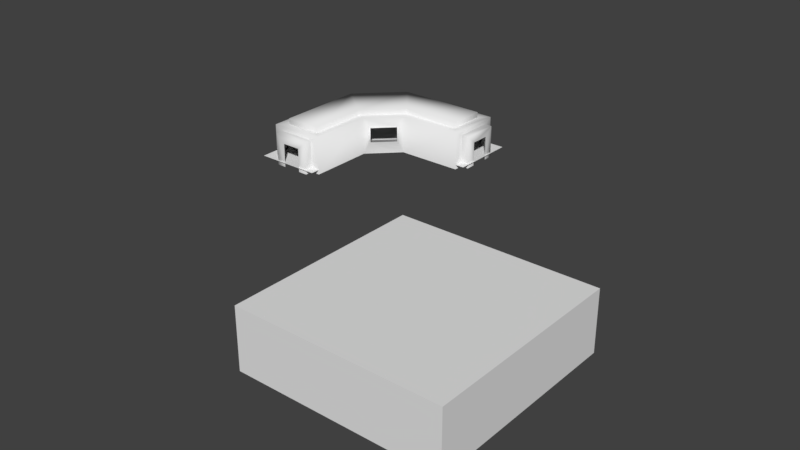 # Source: zmh_und_hallway_01.blend  (saved by Blender 2.79.0; exported with 4.5.12 LTS)
import bpy
from mathutils import Matrix  # noqa: F401  (used for matrix-valued properties, if any)

bpy.ops.wm.read_factory_settings(use_empty=True)
scene = bpy.context.scene
scene.name = 'Scene'

# ---- collections
col_collection_1 = bpy.data.collections.new('Collection 1'); scene.collection.children.link(col_collection_1)

# ---- materials (node trees are filled in below, after node groups)
mat_mtl_bry_rock1 = bpy.data.materials.new('mtl_bry_rock1')
mat_mtl_bry_rock1.alpha_threshold = 0.0
mat_mtl_bry_rock1.use_transparent_shadow = False
mat_mtl_bry_rock1.roughness = 0.5
mat_mtl_lava_flowing = bpy.data.materials.new('mtl_lava_flowing')
mat_mtl_lava_flowing.alpha_threshold = 0.0
mat_mtl_lava_flowing.use_transparent_shadow = False
mat_mtl_lava_flowing.roughness = 0.5
mat_mtl_bry_concrete_floor_01 = bpy.data.materials.new('mtl_bry_concrete_floor_01')
mat_mtl_bry_concrete_floor_01.alpha_threshold = 0.0
mat_mtl_bry_concrete_floor_01.use_transparent_shadow = False
mat_mtl_bry_concrete_floor_01.roughness = 0.5
mat_mtl_des_concrete = bpy.data.materials.new('mtl_des_concrete')
mat_mtl_des_concrete.alpha_threshold = 0.0
mat_mtl_des_concrete.use_transparent_shadow = False
mat_mtl_des_concrete.roughness = 0.5
mat_mtl_temp = bpy.data.materials.new('mtl_temp')
mat_mtl_temp.alpha_threshold = 0.0
mat_mtl_temp.use_transparent_shadow = False
mat_mtl_temp.roughness = 0.5

# ---- material node trees

# ---- world
world_world = bpy.data.worlds.new('World'); scene.world = world_world
world_world.color = (0.05088, 0.05088, 0.05088)
world_world.use_sun_shadow = False
world_world.sun_shadow_jitter_overblur = 0.0
world_world.cycles.sampling_method = 'MANUAL'

# ---- meshes
me_g_bry_rock1 = bpy.data.meshes.new('g_bry_rock1')
me_g_bry_rock1.from_pydata([(-25.0, 33.6, 0.1), (-25.0, 33.6, 0.3), (-26.22, 33.6, 0.5961), (-26.4, 33.6, 0.5), (-26.6, 33.6, 0.5), (-25.2, 33.6, 0.5), (-25.4, 33.6, 0.4999), (-26.02, 33.63, 0.4903), (-24.13, 33.53, -0.09495), (-25.96, 33.35, -0.291), (-26.2, 33.59, 0.08465), (-25.78, 33.59, 0.1441), (-26.4, 33.6, 0.8999), (-26.74, 33.57, -0.2642), (-26.6, 33.5, -0.1), (-26.6, 33.6, 0.1041), (-26.46, 33.39, -0.288), (-26.38, 33.51, -0.1386), (-26.37, 33.63, 0.1189), (-26.16, 33.4, -0.294), (-26.27, 33.58, 0.3665), (-24.65, 33.4, -0.2979), (-24.73, 33.61, 0.09587), (-24.36, 33.42, -0.2926), (-24.4, 33.5, -0.1), (-24.4, 33.6, 0.1), (-24.16, 33.37, -0.2754), (-23.79, 33.48, -0.2079), (-25.95, 33.53, -0.04714), (-25.59, 33.38, -0.2862), (-25.58, 33.47, -0.08795), (-25.72, 33.59, 0.3106), (-25.4, 33.55, -0.1037), (-25.38, 33.58, 0.1331), (-25.24, 33.4, -0.2963), (-25.2, 33.6, 0.1), (-25.2, 33.6, 0.3), (-25.65, 33.57, 0.669), (-25.4, 33.6, 0.9001)], [], [(16, 17, 14), (19, 17, 16), (28, 10, 19), (34, 22, 0), (31, 7, 11), (31, 6, 7), (36, 6, 31), (36, 5, 6), (29, 30, 28), (33, 31, 11), (7, 37, 2), (3, 4, 15, 20), (2, 20, 11, 7), (3, 2, 12), (2, 38, 12), (20, 2, 3), (13, 16, 14), (15, 14, 17, 18), (15, 18, 20), (10, 18, 17, 19), (18, 10, 20), (19, 9, 28), (10, 11, 20), (21, 22, 34), (22, 21, 24, 25), (23, 24, 21), (8, 24, 23, 26), (26, 27, 8), (33, 11, 28, 30), (9, 29, 28), (28, 11, 10), (32, 30, 29, 34), (35, 33, 32, 34), (30, 32, 33), (33, 36, 31), (33, 35, 36), (36, 35, 0, 1), (34, 0, 35), (2, 37, 38), (7, 6, 37), (6, 38, 37)])
_uv = me_g_bry_rock1.uv_layers.new(name='UVMap')
_uv.uv.foreach_set('vector', [0.1375, 0.55, 0.15, 0.6, 0.1, 0.6, 0.2, 0.5478, 0.15, 0.6, 0.1375, 0.55, 0.2655, 0.6, 0.2067, 0.65, 0.2, 0.5478, 0.4334, 0.5569, 0.5731, 0.6471, 0.5, 0.65, 0.317, 0.7, 0.2513, 0.75, 0.3029, 0.6471, 0.317, 0.7, 0.3999, 0.75, 0.2513, 0.75, 0.45, 0.7, 0.3999, 0.75, 0.317, 0.7, 0.45, 0.7, 0.45, 0.75, 0.3999, 0.75, 0.3434, 0.55, 0.35, 0.6, 0.2655, 0.6, 0.404, 0.65, 0.317, 0.7, 0.3029, 0.6471, 0.2513, 0.75, 0.3373, 0.8, 0.2094, 0.7635, 0.15, 0.75, 0.1, 0.75, 0.1, 0.651, 0.1838, 0.7, 0.2094, 0.7635, 0.1838, 0.7, 0.3029, 0.6471, 0.2513, 0.75, 0.15, 0.75, 0.2094, 0.7635, 0.15, 0.85, 0.2094, 0.7635, 0.4, 0.85, 0.15, 0.85, 0.1838, 0.7, 0.2094, 0.7635, 0.15, 0.75, 0.05, 0.55, 0.1375, 0.55, 0.1, 0.6, 0.1, 0.651, 0.1, 0.6, 0.15, 0.6, 0.15, 0.65, 0.1, 0.651, 0.15, 0.65, 0.1838, 0.7, 0.2067, 0.65, 0.15, 0.65, 0.15, 0.6, 0.2, 0.5478, 0.15, 0.65, 0.2067, 0.65, 0.1838, 0.7, 0.2, 0.5478, 0.25, 0.55, 0.2655, 0.6, 0.2067, 0.65, 0.3029, 0.6471, 0.1838, 0.7, 0.5802, 0.5562, 0.5731, 0.6471, 0.4334, 0.5569, 0.5731, 0.6471, 0.5802, 0.5562, 0.65, 0.6, 0.65, 0.65, 0.65, 0.55, 0.65, 0.6, 0.5802, 0.5562, 0.7176, 0.6, 0.65, 0.6, 0.65, 0.55, 0.7, 0.55, 0.7, 0.55, 0.7999, 0.55, 0.7176, 0.6, 0.404, 0.65, 0.3029, 0.6471, 0.2655, 0.6, 0.35, 0.6, 0.25, 0.55, 0.3434, 0.55, 0.2655, 0.6, 0.2655, 0.6, 0.3029, 0.6471, 0.2067, 0.65, 0.4, 0.6, 0.35, 0.6, 0.3434, 0.55, 0.4334, 0.5569, 0.45, 0.65, 0.404, 0.65, 0.4, 0.6, 0.4334, 0.5569, 0.35, 0.6, 0.4, 0.6, 0.404, 0.65, 0.404, 0.65, 0.45, 0.7, 0.317, 0.7, 0.404, 0.65, 0.45, 0.65, 0.45, 0.7, 0.45, 0.7, 0.45, 0.65, 0.5, 0.65, 0.5, 0.7, 0.4334, 0.5569, 0.5, 0.65, 0.45, 0.65, 0.2094, 0.7635, 0.3373, 0.8, 0.4, 0.85, 0.2513, 0.75, 0.3999, 0.75, 0.3373, 0.8, 0.3999, 0.75, 0.4, 0.85, 0.3373, 0.8])
me_g_bry_rock1.materials.append(mat_mtl_bry_rock1)
me_g_bry_rock1.use_remesh_preserve_volume = False
me_g_bry_rock1.use_remesh_preserve_attributes = False
me_g_bry_rock1.use_mirror_vertex_groups = False
me_g_bry_rock1.update()
me_g_lava = bpy.data.meshes.new('g_lava')
me_g_lava.from_pydata([(-28.0, 33.0, -0.03496), (-31.87, 26.73, -0.07393), (-30.72, 27.9, -0.02941), (-20.79, 32.91, -0.05096), (-33.02, 22.12, -0.02734), (-32.72, 24.19, -0.05962), (-20.32, 33.5, -0.04076), (-25.92, 31.03, -0.03369), (-33.5, 19.81, -0.0375), (-27.0, 33.5, -0.04593), (-33.5, 26.18, -0.05609), (-26.57, 33.71, -0.04952), (-29.84, 31.16, -0.03422), (-23.1, 33.5, -0.03473), (-20.39, 33.34, -0.02077), (-23.39, 32.6, -0.0533), (-22.76, 33.21, -0.05305), (-22.15, 33.5, -0.09283), (-33.0, 27.0, -0.01732), (-28.78, 31.07, -0.06547), (-31.18, 29.06, -0.04089), (-26.35, 31.8, -0.105), (-30.06, 26.86, -0.02495), (-27.77, 29.36, -0.03801), (-29.68, 30.64, -0.01438), (-27.82, 30.55, -0.06763), (-29.26, 29.56, -0.09425), (-33.5, 23.67, -0.04848), (-33.5, 25.32, -0.03157), (-21.62, 32.81, -0.02205), (-25.79, 31.62, 0.009026), (-25.61, 31.76, -0.002604), (-26.59, 30.88, -0.02001), (-26.34, 31.14, -0.00372), (-33.3, 19.88, -0.04147), (-31.69, 26.09, -0.04136), (-32.84, 23.37, -0.003576), (-25.95, 31.4, 0.003502), (-32.62, 24.88, -0.05319), (-32.94, 22.65, -0.09755), (-28.91, 27.6, -0.05814), (-33.02, 21.05, -0.04676), (-33.5, 27.0, -0.006506), (-23.34, 33.74, -0.05523), (-27.0, 33.0, -0.0535), (-26.71, 33.5, -0.04823), (-26.71, 33.65, -0.04715), (-24.38, 32.24, -0.08473), (-33.5, 21.52, -0.04619), (-27.03, 32.24, -0.08252), (-33.0, 28.0, -0.03973), (-25.11, 32.96, -0.04411), (-22.37, 32.72, -0.09075), (-24.4, 33.71, -0.03195), (-27.81, 29.39, -0.05659), (-26.63, 30.91, -0.04365), (-21.63, 32.86, -0.03752), (-20.82, 32.96, -0.06997), (-20.43, 33.37, -0.04252), (-20.4, 33.45, -0.05585), (-26.35, 31.19, -0.02524), (-25.98, 31.09, -0.04461), (-33.07, 21.06, -0.06699), (-33.07, 22.12, -0.04197), (-32.91, 23.39, 0.02404), (-32.74, 24.19, -0.009806), (-26.95, 33.45, -0.06527), (-26.95, 32.95, -0.07353), (-27.98, 32.95, -0.05573), (-29.8, 31.13, -0.05383), (-31.72, 26.13, -0.06209), (-30.08, 26.9, -0.04294), (-33.45, 25.32, -0.05077), (-33.45, 26.18, -0.07755), (-25.83, 31.65, -0.014), (-25.64, 31.81, -0.02504), (-33.45, 19.88, -0.05823), (-33.34, 19.92, -0.06124), (-32.68, 24.91, -0.02347), (-26.0, 31.41, -0.01513), (-22.38, 32.77, -0.1045), (-32.99, 22.66, -0.1146), (-28.95, 27.64, -0.07392), (-32.95, 26.95, -0.0391), (-33.45, 26.95, -0.03037), (-33.45, 21.52, -0.0654), (-33.45, 23.67, -0.06568), (-26.66, 33.45, -0.06918), (-32.95, 27.98, -0.05814), (-26.56, 33.66, -0.06943), (-26.66, 33.62, -0.06839), (-22.15, 33.45, -0.1074), (-23.36, 33.69, -0.06952), (-23.13, 33.45, -0.04986), (-24.4, 32.29, -0.1018), (-23.4, 32.65, -0.06903), (-24.4, 33.66, -0.04891)], [], [(95, 16, 51), (89, 90, 87), (94, 51, 75), (64, 65, 78), (63, 81, 86), (72, 78, 73), (54, 55, 25), (71, 54, 25), (2, 71, 25), (21, 49, 25), (25, 49, 19), (2, 26, 20), (26, 19, 24), (20, 26, 24), (83, 1, 20), (19, 68, 69), (88, 20, 69), (83, 20, 88), (21, 51, 49), (49, 51, 67), (95, 80, 16), (16, 58, 91), (16, 91, 93), (16, 93, 96), (92, 96, 93), (95, 51, 94), (67, 68, 49), (89, 87, 66, 67, 51), (75, 51, 21, 74), (71, 2, 1, 70), (70, 1, 78), (55, 60, 74, 21, 25), (85, 76, 77, 62), (54, 71, 82), (83, 84, 73, 1), (85, 62, 63), (86, 64, 72), (86, 81, 64), (61, 79, 60), (74, 60, 79), (59, 91, 58), (85, 63, 86), (72, 64, 78), (2, 25, 26), (58, 16, 56, 57), (73, 78, 1), (26, 25, 19), (20, 1, 2), (19, 49, 68), (24, 19, 69), (69, 20, 24), (80, 56, 16), (51, 16, 96), (51, 96, 89), (55, 54, 23, 32), (57, 56, 29, 3), (59, 58, 14, 6), (61, 60, 33, 7), (63, 62, 41, 4), (65, 64, 36, 5), (67, 66, 9, 44), (69, 68, 0, 12), (71, 70, 35, 22), (72, 73, 10, 28), (75, 74, 30, 31), (60, 55, 32, 33), (77, 76, 8, 34), (70, 78, 38, 35), (74, 79, 37, 30), (56, 80, 52, 29), (64, 81, 39, 36), (79, 61, 7, 37), (78, 65, 5, 38), (81, 63, 4, 39), (82, 71, 22, 40), (62, 77, 34, 41), (84, 83, 18, 42), (85, 86, 27, 48), (68, 67, 44, 0), (66, 87, 45, 9), (83, 88, 50, 18), (90, 89, 11, 46), (87, 90, 46, 45), (91, 59, 6, 17), (92, 93, 13, 43), (93, 91, 17, 13), (94, 75, 31, 47), (88, 69, 12, 50), (80, 95, 15, 52), (89, 96, 53, 11), (96, 92, 43, 53), (58, 57, 3, 14), (95, 94, 47, 15), (54, 82, 40, 23), (86, 72, 28, 27), (73, 84, 42, 10), (76, 85, 48, 8)])
me_g_lava.polygons.foreach_set('use_smooth', [True] * 97)
_uv = me_g_lava.uv_layers.new(name='UVMap')
_uv.uv.foreach_set('vector', [1.654, -0.3352, 1.809, -0.2146, 1.191, -0.2502, 1.859, 1.917, 1.834, 1.905, 1.833, 1.865, 2.392, 1.575, 2.119, 1.755, 2.077, 1.457, 0.2869, 1.355, 0.3187, 1.564, 0.3366, 1.754, 0.2343, 1.032, 0.2577, 1.165, 0.1641, 1.415, 0.1203, 1.821, 0.329, 1.74, 0.1474, 2.05, 1.547, 0.8384, 1.849, 1.225, 1.527, 1.14, 0.9785, 0.2208, 1.547, 0.8384, 1.527, 1.14, 0.7961, 0.5058, 0.9785, 0.2208, 1.527, 1.14, 1.915, 1.448, 1.726, 1.558, 1.527, 1.14, 1.527, 1.14, 1.726, 1.558, 1.329, 1.265, 0.7961, 0.5058, 1.164, 0.9026, 0.7591, 0.7496, 1.164, 0.9026, 1.329, 1.265, 1.091, 1.162, 0.7591, 0.7496, 1.164, 0.9026, 1.091, 1.162, 0.2679, 0.2322, 0.5412, 0.2461, 0.7591, 0.7496, 1.329, 1.265, 1.504, 1.737, 1.075, 1.265, 0.2667, 0.4939, 0.7591, 0.7496, 1.075, 1.265, 0.2679, 0.2322, 0.7591, 0.7496, 0.2667, 0.4939, 1.915, 1.448, 2.119, 1.755, 1.726, 1.558, 1.726, 1.558, 2.119, 1.755, 1.757, 1.741, 1.654, -0.3352, 1.878, -0.3163, 1.809, -0.2146, 1.809, -0.2146, 2.389, -0.1574, 1.978, -0.1426, 1.809, -0.2146, 1.978, -0.1426, 1.713, -0.1459, 1.809, -0.2146, 1.713, -0.1459, 1.397, -0.08348, 1.662, -0.08349, 1.397, -0.08348, 1.713, -0.1459, 1.654, -0.3352, 1.191, -0.2502, 1.412, -0.42, 1.757, 1.741, 1.504, 1.737, 1.726, 1.558, 1.857, 1.917, 1.833, 1.865, 1.758, 1.864, 1.757, 1.741, 2.119, 1.755, 2.077, 1.457, 2.119, 1.755, 1.915, 1.448, 2.038, 1.419, 0.9785, 0.2208, 0.7961, 0.5058, 0.5412, 0.2461, 0.5661, 0.03594, 0.5661, 0.03594, 0.5412, 0.2461, 0.3328, -0.248, 1.849, 1.225, 1.917, 1.294, 2.038, 1.419, 1.915, 1.448, 1.527, 1.14, 0.1485, 0.8783, 0.1398, 0.4724, 0.1661, 0.4848, 0.234, 0.7662, 1.547, 0.8384, 0.9785, 0.2208, 1.26, 0.4153, 0.2679, 0.2322, 0.1421, 0.2399, 0.1449, 0.0485, 0.5412, 0.2461, 0.1485, 0.8783, 0.234, 0.7662, 0.2343, 1.032, 0.1641, 1.415, 0.2869, 1.355, 0.1203, 1.821, 0.1641, 1.415, 0.2577, 1.165, 0.2869, 1.355, 2.007, 1.269, 2.005, 1.347, 1.917, 1.294, 2.038, 1.419, 1.916, 1.298, 2.005, 1.347, 2.398, -0.1365, 1.978, -0.1426, 2.389, -0.1574, 0.1485, 0.8783, 0.2343, 1.032, 0.1641, 1.415, 0.1203, 1.821, 0.2829, 1.353, 0.3287, 1.74, 0.7961, 0.5058, 1.527, 1.14, 1.164, 0.9026, 2.389, -0.1574, 1.809, -0.2146, 2.089, -0.2929, 2.296, -0.2595, 0.1447, 0.04813, 0.3316, -0.2557, 0.5412, 0.2461, 1.164, 0.9026, 1.527, 1.14, 1.329, 1.265, 0.7591, 0.7496, 0.5412, 0.2461, 0.7961, 0.5058, 1.329, 1.265, 1.726, 1.558, 1.504, 1.737, 1.091, 1.162, 1.329, 1.265, 1.075, 1.265, 1.075, 1.265, 0.7591, 0.7496, 1.091, 1.162, 1.878, -0.3163, 2.089, -0.2929, 1.809, -0.2146, 1.191, -0.2502, 1.809, -0.2146, 1.397, -0.08348, 1.191, -0.2502, 1.397, -0.08348, 0.8996, -0.1034, 1.849, 1.225, 1.547, 0.8384, 1.557, 0.8331, 1.86, 1.216, 2.296, -0.2595, 2.089, -0.2929, 2.088, -0.3043, 2.302, -0.2705, 2.398, -0.1365, 2.389, -0.1574, 2.399, -0.1638, 2.417, -0.1237, 2.007, 1.269, 1.917, 1.294, 1.922, 1.28, 2.019, 1.253, 0.2343, 1.032, 0.234, 0.7662, 0.2455, 0.7651, 0.2451, 1.031, 0.3187, 1.564, 0.2869, 1.355, 0.2973, 1.351, 0.3227, 1.55, 1.757, 1.741, 1.758, 1.864, 1.747, 1.875, 1.746, 1.754, 1.075, 1.265, 1.504, 1.737, 1.5, 1.75, 1.062, 1.275, 0.9785, 0.2208, 0.5661, 0.03594, 0.573, 0.01931, 0.9844, 0.2116, 0.1203, 1.821, 0.1474, 2.05, 0.1336, 2.048, 0.1101, 1.82, 2.077, 1.457, 2.038, 1.419, 2.049, 1.407, 2.088, 1.445, 1.917, 1.294, 1.849, 1.225, 1.86, 1.216, 1.922, 1.28, 0.1661, 0.4848, 0.1398, 0.4724, 0.1275, 0.4536, 0.1762, 0.4767, 0.5661, 0.03594, 0.3328, -0.248, 0.3416, -0.2623, 0.573, 0.01931, 2.038, 1.419, 2.005, 1.347, 2.017, 1.343, 2.049, 1.407, 2.089, -0.2929, 1.878, -0.3163, 1.878, -0.3275, 2.088, -0.3043, 0.2869, 1.355, 0.2577, 1.165, 0.2682, 1.163, 0.2973, 1.351, 2.005, 1.347, 2.007, 1.269, 2.019, 1.253, 2.017, 1.343, 0.3366, 1.754, 0.3187, 1.564, 0.3227, 1.55, 0.34, 1.734, 0.2577, 1.165, 0.2343, 1.032, 0.2451, 1.031, 0.2682, 1.163, 1.26, 0.4153, 0.9785, 0.2208, 0.9844, 0.2116, 1.269, 0.4082, 0.234, 0.7662, 0.1661, 0.4848, 0.1762, 0.4767, 0.2455, 0.7651, 0.1421, 0.2399, 0.2679, 0.2322, 0.2537, 0.2455, 0.1295, 0.2523, 0.1485, 0.8783, 0.1641, 1.415, 0.1539, 1.414, 0.137, 0.878, 1.504, 1.737, 1.757, 1.741, 1.746, 1.754, 1.5, 1.75, 1.758, 1.864, 1.833, 1.865, 1.821, 1.877, 1.747, 1.875, 0.2679, 0.2322, 0.2667, 0.4939, 0.25, 0.5, 0.2537, 0.2455, 1.834, 1.905, 1.859, 1.917, 1.857, 1.929, 1.822, 1.913, 1.833, 1.865, 1.834, 1.905, 1.822, 1.913, 1.821, 1.877, 1.978, -0.1426, 2.398, -0.1365, 2.417, -0.1237, 1.978, -0.1282, 1.662, -0.08349, 1.713, -0.1459, 1.72, -0.1314, 1.668, -0.07143, 1.713, -0.1459, 1.978, -0.1426, 1.978, -0.1282, 1.72, -0.1314, 2.392, 1.575, 2.077, 1.457, 2.088, 1.445, 2.402, 1.563, 0.2667, 0.4939, 1.075, 1.265, 1.062, 1.275, 0.25, 0.5, 1.878, -0.3163, 1.654, -0.3352, 1.66, -0.3474, 1.878, -0.3275, 0.8996, -0.1034, 1.397, -0.08348, 1.399, -0.07141, 0.9002, -0.09204, 1.397, -0.08348, 1.662, -0.08349, 1.668, -0.07143, 1.399, -0.07141, 2.389, -0.1574, 2.296, -0.2595, 2.302, -0.2705, 2.399, -0.1638, 1.654, -0.3352, 1.412, -0.42, 1.418, -0.4317, 1.66, -0.3474, 1.547, 0.8384, 1.26, 0.4153, 1.269, 0.4082, 1.557, 0.8331, 0.1641, 1.415, 0.1203, 1.821, 0.1101, 1.82, 0.1539, 1.414, 0.1449, 0.0485, 0.1421, 0.2399, 0.1295, 0.2523, 0.1323, 0.04641, 0.1398, 0.4724, 0.1485, 0.8783, 0.137, 0.878, 0.1275, 0.4536])
me_g_lava.materials.append(mat_mtl_lava_flowing)
me_g_lava.use_remesh_preserve_volume = False
me_g_lava.use_remesh_preserve_attributes = False
me_g_lava.use_mirror_vertex_groups = False
me_g_lava.update()
me_g_bry_concrete_floor_01 = bpy.data.meshes.new('g_bry_concrete_floor_01')
me_g_bry_concrete_floor_01.from_pydata([(-27.0, 16.0, 0.0), (-27.0, 24.0, 0.0), (-24.0, 27.0, 0.0), (-16.0, 27.0, 0.0), (-34.0, 16.0, 0.0), (-16.0, 34.0, 0.0), (-33.64, 19.76, -0.2), (-33.3, 19.88, -0.2), (-33.02, 21.05, -0.2), (-33.02, 22.13, -0.2), (-32.62, 24.88, -0.2), (-31.69, 26.09, -0.2), (-30.06, 26.86, -0.2), (-28.91, 27.6, -0.2), (-27.77, 29.36, -0.2), (-26.38, 31.15, -0.2), (-25.92, 31.03, -0.2), (-25.95, 31.4, -0.2), (-25.76, 31.77, -0.2), (-23.39, 32.6, -0.2), (-20.79, 32.91, -0.2), (-20.39, 33.34, -0.2), (-20.18, 33.8, -0.2), (-34.0, 19.47, -0.2), (-19.9, 34.0, -0.2), (-27.0, 34.0, -0.2), (-34.0, 27.0, -0.2), (-18.21, 34.0, 0.0), (-34.0, 18.95, 0.0), (-33.5, 19.23, 0.0), (-32.92, 19.62, 0.0), (-32.54, 21.07, 0.0), (-32.64, 22.15, 0.0), (-31.98, 24.55, 0.0), (-30.69, 25.77, 0.0), (-28.57, 27.29, 0.0), (-27.31, 28.92, 0.0), (-25.57, 30.57, 0.0), (-24.9, 31.51, 0.0), (-24.3, 31.86, 0.0), (-21.54, 32.35, 0.0), (-20.23, 32.52, 0.0), (-19.24, 33.04, 0.0), (-18.67, 33.72, 0.0), (-33.99, 19.38, 0.08531), (-33.99, 19.4, 0.06465), (-19.86, 33.96, 0.04093), (-19.67, 34.04, 0.07882), (-33.63, 19.68, 0.1248), (-33.68, 19.74, 0.09476), (-33.05, 21.06, 0.009798), (-32.98, 21.07, 0.1007), (-32.95, 22.37, 0.1328), (-33.02, 22.14, 0.04906), (-32.52, 24.58, 0.09112), (-32.61, 24.88, 0.04656), (-33.25, 19.79, 0.1225), (-33.29, 19.87, 0.05524), (-31.6, 26.05, 0.08475), (-31.69, 26.05, 0.009203), (-29.98, 26.82, 0.06637), (-30.03, 26.85, 0.06375), (-28.95, 27.46, 0.1141), (-28.94, 27.57, 0.06154), (-27.71, 29.39, 0.105), (-27.82, 29.37, 0.003304), (-26.53, 30.87, 0.122), (-26.37, 31.14, 0.03074), (-25.8, 30.9, 0.1112), (-25.92, 31.02, 0.06375), (-25.92, 31.4, 0.1044), (-25.99, 31.38, 0.09051), (-25.44, 31.83, 0.1196), (-25.74, 31.75, 0.04639), (-23.36, 32.52, 0.1012), (-23.42, 32.57, 0.04799), (-20.44, 32.9, 0.05172), (-20.76, 32.95, 0.07819), (-20.37, 33.33, 0.08063), (-20.38, 33.36, 0.06712), (-20.16, 33.76, 0.09216), (-20.21, 33.8, 0.03944)], [], [(12, 13, 14), (31, 0, 1), (22, 46, 24), (7, 50, 8), (10, 59, 11), (9, 50, 53), (10, 53, 55), (12, 59, 61), (12, 63, 13), (13, 65, 14), (14, 67, 15), (16, 67, 69), (17, 69, 71), (17, 73, 18), (18, 75, 19), (20, 75, 77), (21, 77, 79), (21, 81, 22), (6, 57, 7), (23, 49, 6), (48, 45, 44), (51, 53, 50), (52, 55, 53), (48, 57, 49), (51, 57, 56), (58, 55, 54), (58, 61, 59), (60, 63, 61), (64, 63, 62), (66, 65, 64), (66, 69, 67), (70, 69, 68), (70, 73, 71), (72, 75, 73), (74, 77, 75), (78, 77, 76), (80, 79, 78), (80, 46, 81), (39, 40, 74), (22, 24, 25), (26, 23, 9), (6, 7, 8), (6, 8, 23), (21, 22, 20), (19, 20, 22), (19, 22, 25), (23, 8, 9), (26, 9, 10), (18, 19, 25), (15, 16, 17), (17, 18, 15), (25, 26, 14), (11, 12, 26), (26, 10, 11), (15, 18, 25), (12, 14, 26), (14, 15, 25), (4, 0, 30), (2, 3, 41), (3, 5, 42), (27, 43, 42), (41, 40, 2), (5, 27, 42), (40, 39, 2), (3, 42, 41), (1, 2, 35), (39, 37, 2), (37, 36, 2), (35, 34, 1), (33, 32, 1), (34, 33, 1), (38, 37, 39), (0, 31, 30), (29, 28, 4), (32, 31, 1), (30, 29, 4), (2, 36, 35), (22, 81, 46), (7, 57, 50), (10, 55, 59), (9, 8, 50), (10, 9, 53), (12, 11, 59), (12, 61, 63), (13, 63, 65), (14, 65, 67), (16, 15, 67), (17, 16, 69), (17, 71, 73), (18, 73, 75), (20, 19, 75), (21, 20, 77), (21, 79, 81), (6, 49, 57), (23, 45, 49), (48, 49, 45), (51, 52, 53), (52, 54, 55), (48, 56, 57), (51, 50, 57), (58, 59, 55), (58, 60, 61), (60, 62, 63), (64, 65, 63), (66, 67, 65), (66, 68, 69), (70, 71, 69), (70, 72, 73), (72, 74, 75), (74, 76, 77), (78, 79, 77), (80, 81, 79), (80, 47, 46), (44, 28, 29), (29, 30, 56), (48, 44, 29), (56, 48, 29), (34, 35, 60), (36, 37, 66), (56, 30, 31), (54, 52, 33), (51, 56, 31), (51, 31, 32), (58, 54, 33), (52, 51, 32), (52, 32, 33), (60, 58, 34), (58, 33, 34), (66, 37, 68), (62, 60, 35), (40, 41, 76), (43, 27, 47), (41, 42, 76), (43, 47, 42), (80, 78, 42), (76, 74, 40), (72, 70, 38), (66, 64, 36), (62, 35, 36), (62, 36, 64), (68, 37, 38), (70, 68, 38), (47, 80, 42), (72, 38, 39), (42, 78, 76), (74, 72, 39)])
me_g_bry_concrete_floor_01.polygons.foreach_set('use_smooth', [True] * 146)
_uv = me_g_bry_concrete_floor_01.uv_layers.new(name='UVMap')
_uv.uv.foreach_set('vector', [-2.014, -0.7856, -1.729, -0.6004, -1.443, -0.1604, -0.6342, 1.768, 0.75, 0.5, 0.75, 2.5, 0.4558, 0.45, 0.5257, 0.4924, 0.5257, 0.45, 0.4701, 0.45, 0.7634, 0.4924, 0.7634, 0.45, -0.2796, 0.45, 0.02145, 0.4924, 0.02145, 0.45, 0.03351, 0.45, -0.2366, 0.4924, 0.03351, 0.4924, 0.7204, 0.45, 0.03351, 0.4924, 0.7204, 0.4924, 0.9859, 0.45, 0.5768, 0.4924, 0.9859, 0.4924, -0.01409, 0.45, 0.2715, 0.4924, 0.2715, 0.45, 0.3996, 0.45, 0.8396, 0.4924, 0.8396, 0.45, -0.1604, 0.45, 0.2872, 0.4924, 0.2872, 0.45, 0.02016, 0.45, -0.09561, 0.4924, 0.02016, 0.4924, 0.349, 0.45, 0.2564, 0.4924, 0.349, 0.4924, 0.349, 0.45, 0.4416, 0.4924, 0.4416, 0.45, 0.05875, 0.45, 0.6531, 0.4924, 0.6531, 0.45, 0.3014, 0.45, -0.3469, 0.4924, 0.3014, 0.4924, 0.8352, 0.45, 0.7272, 0.4924, 0.8352, 0.4924, 0.8352, 0.45, 0.951, 0.4924, 0.951, 0.45, 0.09059, 0.45, 0.1755, 0.4924, 0.1755, 0.45, 0.0, 0.45, 0.09059, 0.4924, 0.09059, 0.45, -0.9104, 1.433, -1.0, 1.367, -1.0, 1.347, -0.7448, 1.767, -0.755, 2.034, -0.755, 1.763, -0.7399, 2.096, -0.6547, 2.72, -0.755, 2.034, -0.9104, 1.433, -0.8245, 1.47, -0.9094, 1.439, -0.7448, 1.767, -0.8245, 1.47, -0.8235, 1.431, -0.3965, 3.005, -0.6547, 2.72, -0.6352, 2.662, -0.3965, 3.005, -0.01409, 3.214, -0.4232, 3.021, 0.004318, 3.216, 0.2715, 3.4, -0.01409, 3.214, 0.5663, 3.841, 0.2715, 3.4, 0.2707, 3.362, 0.8691, 4.215, 0.5571, 3.84, 0.5663, 3.841, 0.8691, 4.215, 1.02, 4.256, 0.9044, 4.287, 1.021, 4.349, 1.02, 4.256, 1.038, 4.239, 1.021, 4.349, 1.059, 4.442, 1.012, 4.349, 1.142, 4.459, 1.653, 4.65, 1.059, 4.442, 1.661, 4.63, 2.301, 4.727, 1.653, 4.65, 2.409, 4.834, 2.301, 4.727, 2.383, 4.724, 2.458, 4.941, 2.402, 4.835, 2.409, 4.834, 2.458, 4.941, 2.526, 5.0, 2.456, 4.951, 1.424, 4.464, 2.115, 4.588, 1.661, 4.63, 0.4558, 0.951, 0.5257, 1.0, -1.25, 1.0, -3.0, -0.75, -3.0, -2.633, -2.755, -1.966, -2.909, -2.561, -2.825, -2.53, -2.755, -2.237, -2.909, -2.561, -2.755, -2.237, -3.0, -2.633, 0.4017, 0.8352, 0.4558, 0.951, 0.3014, 0.7272, -0.3469, 0.65, 0.3014, 0.7272, 0.4558, 0.951, -0.3469, 0.65, 0.4558, 0.951, -1.25, 1.0, -3.0, -2.633, -2.755, -2.237, -2.755, -1.966, -3.0, -0.75, -2.755, -1.966, -2.655, -1.28, -0.9412, 0.4416, -0.3469, 0.65, -1.25, 1.0, -1.096, 0.2872, -0.9798, 0.2564, -0.9876, 0.349, -0.9876, 0.349, -0.9412, 0.4416, -1.096, 0.2872, -1.25, 1.0, -3.0, -0.75, -1.443, -0.1604, -2.423, -0.9786, -2.014, -0.7856, -3.0, -0.75, -3.0, -0.75, -2.655, -1.28, -2.423, -0.9786, -1.096, 0.2872, -0.9412, 0.4416, -1.25, 1.0, -2.014, -0.7856, -1.443, -0.1604, -3.0, -0.75, -1.443, -0.1604, -1.096, 0.2872, -1.25, 1.0, -1.0, 0.5, 0.75, 0.5, -0.7307, 1.404, 1.5, 3.25, 3.5, 3.25, 2.442, 4.631, 3.5, 3.25, 3.5, 5.0, 2.689, 4.759, 2.948, 5.0, 2.834, 4.931, 2.689, 4.759, 2.442, 4.631, 2.115, 4.588, 1.5, 3.25, 3.5, 5.0, 2.948, 5.0, 2.689, 4.759, 2.115, 4.588, 1.424, 4.464, 1.5, 3.25, 3.5, 3.25, 2.689, 4.759, 2.442, 4.631, 0.75, 2.5, 1.5, 3.25, 0.3574, 3.323, 1.424, 4.464, 1.108, 4.143, 1.5, 3.25, 1.108, 4.143, 0.6736, 3.73, 1.5, 3.25, 0.3574, 3.323, -0.1732, 2.942, 0.75, 2.5, -0.4948, 2.637, -0.661, 2.036, 0.75, 2.5, -0.1732, 2.942, -0.4948, 2.637, 0.75, 2.5, 1.274, 4.379, 1.108, 4.143, 1.424, 4.464, 0.75, 0.5, -0.6342, 1.768, -0.7307, 1.404, -0.8762, 1.307, -1.0, 1.237, -1.0, 0.5, -0.661, 2.036, -0.6342, 1.768, 0.75, 2.5, -0.7307, 1.404, -0.8762, 1.307, -1.0, 0.5, 1.5, 3.25, 0.6736, 3.73, 0.3574, 3.323, 0.4558, 0.45, 0.4558, 0.4924, 0.5257, 0.4924, 0.4701, 0.45, 0.4701, 0.4924, 0.7634, 0.4924, -0.2796, 0.45, -0.2796, 0.4924, 0.02145, 0.4924, 0.03351, 0.45, -0.2366, 0.45, -0.2366, 0.4924, 0.7204, 0.45, 0.03351, 0.45, 0.03351, 0.4924, 0.9859, 0.45, 0.5768, 0.45, 0.5768, 0.4924, -0.01409, 0.45, -0.01409, 0.4924, 0.2715, 0.4924, 0.3996, 0.45, 0.3996, 0.4924, 0.8396, 0.4924, -0.1604, 0.45, -0.1604, 0.4924, 0.2872, 0.4924, 0.02016, 0.45, -0.09561, 0.45, -0.09561, 0.4924, 0.349, 0.45, 0.2564, 0.45, 0.2564, 0.4924, 0.349, 0.45, 0.349, 0.4924, 0.4416, 0.4924, 0.05875, 0.45, 0.05875, 0.4924, 0.6531, 0.4924, 0.3014, 0.45, -0.3469, 0.45, -0.3469, 0.4924, 0.8352, 0.45, 0.7272, 0.45, 0.7272, 0.4924, 0.8352, 0.45, 0.8352, 0.4924, 0.951, 0.4924, 0.09059, 0.45, 0.09059, 0.4924, 0.1755, 0.4924, 0.0, 0.45, 0.0, 0.4924, 0.09059, 0.4924, -0.9104, 1.433, -0.9094, 1.439, -1.0, 1.367, -0.7448, 1.767, -0.7399, 2.096, -0.755, 2.034, -0.7399, 2.096, -0.6352, 2.662, -0.6547, 2.72, -0.9104, 1.433, -0.8235, 1.431, -0.8245, 1.47, -0.7448, 1.767, -0.755, 1.763, -0.8245, 1.47, -0.3965, 3.005, -0.4232, 3.021, -0.6547, 2.72, -0.3965, 3.005, 0.004318, 3.216, -0.01409, 3.214, 0.004318, 3.216, 0.2707, 3.362, 0.2715, 3.4, 0.5663, 3.841, 0.5571, 3.84, 0.2715, 3.4, 0.8691, 4.215, 0.9044, 4.287, 0.5571, 3.84, 0.8691, 4.215, 1.038, 4.239, 1.02, 4.256, 1.021, 4.349, 1.012, 4.349, 1.02, 4.256, 1.021, 4.349, 1.142, 4.459, 1.059, 4.442, 1.142, 4.459, 1.661, 4.63, 1.653, 4.65, 1.661, 4.63, 2.383, 4.724, 2.301, 4.727, 2.409, 4.834, 2.402, 4.835, 2.301, 4.727, 2.458, 4.941, 2.456, 4.951, 2.402, 4.835, 2.458, 4.941, 2.59, 5.0, 2.526, 5.0, -1.0, 1.347, -1.0, 1.237, -0.8762, 1.307, -0.8762, 1.307, -0.7307, 1.404, -0.8235, 1.431, -0.9104, 1.433, -1.0, 1.347, -0.8762, 1.307, -0.8235, 1.431, -0.9104, 1.433, -0.8762, 1.307, -0.1732, 2.942, 0.3574, 3.323, 0.004318, 3.216, 0.6736, 3.73, 1.108, 4.143, 0.8691, 4.215, -0.8235, 1.431, -0.7307, 1.404, -0.6342, 1.768, -0.6352, 2.662, -0.7399, 2.096, -0.4948, 2.637, -0.7448, 1.767, -0.8235, 1.431, -0.6342, 1.768, -0.7448, 1.767, -0.6342, 1.768, -0.661, 2.036, -0.3965, 3.005, -0.6352, 2.662, -0.4948, 2.637, -0.7399, 2.096, -0.7448, 1.767, -0.661, 2.036, -0.7399, 2.096, -0.661, 2.036, -0.4948, 2.637, 0.004318, 3.216, -0.3965, 3.005, -0.1732, 2.942, -0.3965, 3.005, -0.4948, 2.637, -0.1732, 2.942, 0.8691, 4.215, 1.108, 4.143, 1.038, 4.239, 0.2707, 3.362, 0.004318, 3.216, 0.3574, 3.323, 2.115, 4.588, 2.442, 4.631, 2.383, 4.724, 2.834, 4.931, 2.948, 5.0, 2.59, 5.0, 2.442, 4.631, 2.689, 4.759, 2.383, 4.724, 2.834, 4.931, 2.59, 5.0, 2.689, 4.759, 2.458, 4.941, 2.409, 4.834, 2.689, 4.759, 2.383, 4.724, 1.661, 4.63, 2.115, 4.588, 1.142, 4.459, 1.021, 4.349, 1.274, 4.379, 0.8691, 4.215, 0.5663, 3.841, 0.6736, 3.73, 0.2707, 3.362, 0.3574, 3.323, 0.6736, 3.73, 0.2707, 3.362, 0.6736, 3.73, 0.5663, 3.841, 1.038, 4.239, 1.108, 4.143, 1.274, 4.379, 1.021, 4.349, 1.038, 4.239, 1.274, 4.379, 2.59, 5.0, 2.458, 4.941, 2.689, 4.759, 1.142, 4.459, 1.274, 4.379, 1.424, 4.464, 2.689, 4.759, 2.409, 4.834, 2.383, 4.724, 1.661, 4.63, 1.142, 4.459, 1.424, 4.464])
me_g_bry_concrete_floor_01.materials.append(mat_mtl_bry_concrete_floor_01)
me_g_bry_concrete_floor_01.use_remesh_preserve_volume = False
me_g_bry_concrete_floor_01.use_remesh_preserve_attributes = False
me_g_bry_concrete_floor_01.use_mirror_vertex_groups = False
me_g_bry_concrete_floor_01.update()
me_g_des_concrete = bpy.data.meshes.new('g_des_concrete')
me_g_des_concrete.from_pydata([(-31.0, 16.15, -0.5), (-29.0, 16.15, -0.5), (-31.0, 16.15, 2.1), (-29.0, 16.15, 2.1), (-32.0, 16.15, -0.5), (-28.0, 16.15, -0.5), (-32.0, 16.15, 3.0), (-28.0, 16.15, 3.0), (-32.0, 17.0, -0.5), (-28.0, 17.0, -0.5), (-32.0, 17.0, 3.0), (-28.0, 17.0, 3.0), (-17.0, 33.0, -0.5), (-17.0, 33.0, 3.5), (-17.0, 27.0, -0.5), (-17.0, 27.0, 3.5), (-24.5, 26.5, 2.5), (-24.0, 27.0, -0.5), (-30.01, 30.99, 2.2), (-28.0, 33.0, -0.5), (-33.0, 28.0, -0.5), (-30.99, 30.01, 2.2), (-27.0, 24.0, -0.5), (-26.5, 24.5, 2.5), (-27.0, 17.0, -0.5), (-33.0, 18.0, 3.0), (-33.0, 17.0, -0.5), (-30.99, 30.01, 0.1), (-30.01, 30.99, 0.1), (-33.0, 27.0, 3.0), (-27.0, 33.0, 3.0), (-16.15, 29.0, -0.5), (-16.15, 31.0, -0.5), (-16.15, 29.0, 2.1), (-16.15, 31.0, 2.1), (-16.15, 28.0, -0.5), (-16.15, 32.0, -0.5), (-16.15, 28.0, 3.0), (-16.15, 32.0, 3.0), (-17.0, 28.0, -0.5), (-17.0, 32.0, -0.5), (-17.0, 28.0, 3.0), (-17.0, 32.0, 3.0), (-26.5, 24.5, 1.0), (-24.5, 26.5, 1.0), (-24.32, 26.32, 1.0), (-26.32, 24.32, 1.0), (-26.32, 24.32, 2.5), (-24.32, 26.32, 2.5), (-18.0, 33.0, -0.5), (-18.0, 33.0, 3.0), (-27.0, 33.0, -0.5), (-18.0, 33.5, -0.5), (-18.0, 33.5, 3.0), (-27.0, 33.5, -0.5), (-27.0, 33.5, 3.0), (-33.0, 18.0, -0.5), (-33.0, 27.0, -0.5), (-33.5, 18.0, -0.5), (-33.5, 27.0, -0.5), (-33.5, 27.0, 3.0), (-33.5, 18.0, 3.0), (-33.0, 28.0, 3.5), (-28.0, 33.0, 3.5), (-27.0, 17.0, 3.5), (-33.0, 17.0, 3.5), (-27.0, 24.0, 3.5), (-24.0, 27.0, 3.5), (-18.0, 28.0, 4.1), (-18.0, 32.0, 4.1), (-24.41, 28.0, 4.1), (-27.59, 32.0, 4.1), (-28.0, 24.41, 4.1), (-32.0, 27.59, 4.1), (-28.0, 18.0, 4.1), (-32.0, 18.0, 4.1), (-26.71, 33.5, -0.5), (-23.31, 33.5, -0.5), (-26.5, 33.5, -0.08591), (-26.29, 33.5, 0.6917), (-25.73, 33.5, 0.8558), (-25.3, 33.5, 0.3443), (-24.87, 33.5, -0.05539), (-24.15, 33.5, -0.2177), (-26.71, 33.65, -0.5), (-23.31, 33.65, -0.5), (-26.5, 33.65, -0.08591), (-26.29, 33.65, 0.6917), (-25.73, 33.65, 0.8558), (-25.3, 33.65, 0.3443), (-24.87, 33.65, -0.05539), (-24.15, 33.65, -0.2177), (-27.95, 17.95, 3.5), (-28.0, 18.0, 3.55), (-28.0, 24.41, 3.55), (-27.95, 24.39, 3.5), (-24.39, 27.95, 3.5), (-24.41, 28.0, 3.55), (-27.61, 32.05, 3.5), (-27.59, 32.0, 3.55), (-32.0, 27.59, 3.55), (-32.05, 27.61, 3.5), (-32.05, 17.95, 3.5), (-32.0, 18.0, 3.55), (-18.0, 32.0, 3.55), (-17.95, 32.05, 3.5), (-18.0, 28.0, 3.55), (-17.95, 27.95, 3.5)], [], [(2, 6, 7, 3), (1, 3, 7, 5), (0, 4, 6, 2), (7, 6, 10, 11), (5, 7, 11, 9), (6, 4, 8, 10), (95, 96, 67, 66), (17, 67, 15, 14), (43, 23, 47, 46), (20, 19, 28, 27), (107, 105, 13, 15), (24, 64, 66, 22), (10, 65, 64, 11), (9, 11, 64, 24), (10, 8, 26, 65), (100, 99, 71, 73), (21, 18, 63, 62), (18, 28, 19, 63), (27, 21, 62, 20), (33, 37, 38, 34), (32, 34, 38, 36), (31, 35, 37, 33), (38, 37, 41, 42), (36, 38, 42, 40), (37, 35, 39, 41), (41, 15, 13, 42), (40, 42, 13, 12), (41, 39, 14, 15), (23, 43, 22, 66), (43, 44, 17, 22), (16, 23, 66, 67), (44, 16, 67, 17), (16, 44, 45, 48), (44, 43, 46, 45), (23, 16, 48, 47), (50, 49, 12, 13), (51, 30, 63, 19), (30, 50, 13, 63), (55, 54, 76, 78, 79, 80, 81, 82, 83, 77, 52, 53), (49, 50, 53, 52), (50, 30, 55, 53), (30, 51, 54, 55), (25, 29, 62, 65), (29, 57, 20, 62), (56, 25, 65, 26), (61, 58, 59, 60), (57, 29, 60, 59), (25, 56, 58, 61), (29, 25, 61, 60), (103, 100, 73, 75), (92, 95, 66, 64), (97, 94, 72, 70), (98, 101, 62, 63), (96, 107, 15, 67), (104, 106, 68, 69), (106, 97, 70, 68), (70, 71, 69, 68), (72, 73, 71, 70), (74, 75, 73, 72), (105, 98, 63, 13), (102, 92, 64, 65), (101, 102, 65, 62), (93, 103, 75, 74), (99, 104, 69, 71), (82, 81, 89, 90), (80, 79, 87, 88), (78, 76, 84, 86), (83, 82, 90, 91), (81, 80, 88, 89), (79, 78, 86, 87), (77, 83, 91, 85), (97, 106, 107, 96), (101, 98, 99, 100), (93, 94, 95, 92), (106, 104, 105, 107), (92, 102, 103, 93), (98, 105, 104, 99), (96, 95, 94, 97), (100, 103, 102, 101), (94, 93, 74, 72)])
me_g_des_concrete.polygons.foreach_set('use_smooth', [True] * 80)
_uv = me_g_des_concrete.uv_layers.new(name='UVMap')
_uv.uv.foreach_set('vector', [0.75, 0.2625, 0.5, 0.375, 1.5, 0.375, 1.25, 0.2625, 0.25, 0.4375, 0.25, 0.7625, 0.5, 0.875, 0.5, 0.4375, 0.75, 0.4375, 0.5, 0.4375, 0.5, 0.875, 0.75, 0.7625, 0.5, 0.5187, -0.5, 0.5187, -0.5, 0.625, 0.5, 0.625, 0.5375, 0.4375, 0.5375, 0.875, 0.75, 0.875, 0.75, 0.4375, 0.5375, 0.375, 0.5375, -0.0625, 0.75, -0.0625, 0.75, 0.375, 0.5125, 0.5492, 1.402, 0.9938, 1.5, 0.875, 0.75, 0.5, 0.5, 0.4375, 0.5, 0.9375, 2.25, 0.9375, 2.25, 0.4375, 0.875, 0.625, 0.875, 0.8125, 0.9192, 0.8125, 0.9192, 0.625, 0.25, 0.4375, 1.5, 0.4375, 0.9982, 0.5125, 0.7518, 0.5125, 0.0125, 0.4938, 0.0125, 1.006, 0.25, 1.125, 0.25, 0.375, 0.75, 0.4375, 0.75, 0.9375, 2.5, 0.9375, 2.5, 0.4375, 0.5, 0.375, 0.25, 0.4375, 1.75, 0.4375, 1.5, 0.375, 0.5, 0.4375, 0.5, 0.875, 0.75, 0.9375, 0.75, 0.4375, 0.5, 0.375, 0.5, -0.0625, 0.25, -0.0625, 0.25, 0.4375, 0.5, 0.4438, 1.604, 0.4438, 1.604, 0.5125, 0.5, 0.5125, 0.7518, 0.275, 0.9982, 0.275, 1.5, 0.4375, 0.25, 0.4375, 0.9982, 0.275, 0.9982, 0.0125, 1.5, -0.0625, 1.5, 0.4375, 0.001778, 0.5125, 0.001778, 0.775, -0.5, 0.9375, -0.5, 0.4375, 0.75, 0.2625, 0.5, 0.375, 1.5, 0.375, 1.25, 0.2625, 0.25, 0.4375, 0.25, 0.7625, 0.5, 0.875, 0.5, 0.4375, 0.75, 0.4375, 0.5, 0.4375, 0.5, 0.875, 0.75, 0.7625, 0.4625, 0.5, 0.4625, 0.0, 0.25, 0.0, 0.25, 0.5, 0.4625, 0.4375, 0.4625, 0.875, 0.25, 0.875, 0.25, 0.4375, 0.4625, 0.375, 0.4625, -0.0625, 0.25, -0.0625, 0.25, 0.375, 0.5, 0.375, 0.25, 0.4375, 1.75, 0.4375, 1.5, 0.375, 0.5, 0.4375, 0.5, 0.875, 0.75, 0.9375, 0.75, 0.4375, 0.5, 0.375, 0.5, -0.0625, 0.25, -0.0625, 0.25, 0.4375, 0.875, 0.3125, 0.875, 0.125, 0.75, -0.0625, 0.75, 0.4375, 0.875, 0.625, 1.375, 0.625, 1.5, 0.4375, 0.75, 0.4375, 0.375, 0.3125, -0.125, 0.3125, -0.25, 0.4375, 0.5, 0.4375, 0.375, 0.625, 0.375, 0.8125, 0.5, 0.9375, 0.5, 0.4375, 0.375, 0.3125, 0.375, 0.125, 0.4192, 0.125, 0.4192, 0.3125, 0.375, 0.3125, -0.125, 0.0625, -0.08081, 0.0404, 0.4192, 0.2904, 0.875, 0.5625, 1.375, 0.8125, 1.419, 0.7904, 0.9192, 0.5404, 0.0, 0.375, 0.0, -0.0625, 0.25, -0.0625, 0.25, 0.4375, 0.75, 0.4375, 0.75, 0.875, 0.5, 0.9375, 0.5, 0.4375, 0.75, 0.375, 3.0, 0.375, 3.25, 0.4375, 0.5, 0.4375, 0.75, 0.375, 0.75, -0.0625, 0.8237, -0.0625, 0.8744, -0.01074, 0.9285, 0.08646, 1.067, 0.107, 1.175, 0.04304, 1.284, -0.006924, 1.462, -0.02721, 1.671, -0.0625, 3.0, -0.0625, 3.0, 0.375, 0.75, 0.4375, 0.75, 0.875, 0.875, 0.875, 0.875, 0.4375, 0.0, 0.625, -2.25, 0.625, -2.25, 0.6875, 0.0, 0.6875, 0.75, 0.375, 0.75, -0.0625, 0.875, -0.0625, 0.875, 0.375, 0.0, 0.375, 2.25, 0.375, 2.5, 0.4375, -0.25, 0.4375, 0.25, 0.375, 0.25, -0.0625, 0.5, -0.0625, 0.5, 0.4375, 0.0, 0.4375, 0.0, 0.875, -0.25, 0.9375, -0.25, 0.4375, 0.0, 0.375, 0.0, -0.0625, 2.25, -0.0625, 2.25, 0.375, 0.25, 0.4375, 0.25, 0.875, 0.125, 0.875, 0.125, 0.4375, 0.25, 0.375, 0.25, -0.0625, 0.125, -0.0625, 0.125, 0.375, 0.25, 0.375, 0.25, -0.75, 0.125, -0.75, 0.125, 0.375, 0.0, 0.4438, 2.396, 0.4438, 2.396, 0.5125, 0.0, 0.5125, 0.5125, 0.7438, 0.5125, 1.549, 0.75, 1.5, 0.75, 0.625, 0.3964, 0.4438, -0.5, 0.4438, -0.5, 0.5125, 0.3964, 0.5125, 0.5984, 0.5062, -0.5125, -0.04919, -0.75, 0.0, 0.5, 0.625, 0.4016, 0.4938, 2.012, 0.4938, 2.25, 0.375, 0.5, 0.375, 0.5, 0.4438, -0.5, 0.4438, -0.5, 0.5125, 0.5, 0.5125, 0.0, 0.4438, -1.604, 0.4438, -1.604, 0.5125, 0.0, 0.5125, 1.897, 1.25, 1.104, 1.75, 3.5, 1.75, 3.5, 1.25, 1.0, 0.8018, 0.0, 1.198, 1.104, 1.75, 1.897, 1.25, 1.0, 0.0, 0.0, 0.0, 0.0, 1.198, 1.0, 0.8018, 0.0125, 0.5062, -2.402, 0.5062, -2.5, 0.625, 0.25, 0.625, 0.4875, 0.7438, 1.512, 0.7438, 1.75, 0.625, 0.25, 0.625, 0.4875, 0.4508, 0.4875, -0.7562, 0.25, -0.875, 0.25, 0.5, 0.5, 0.4438, -0.5, 0.4438, -0.5, 0.5125, 0.5, 0.5125, 0.6036, 0.4438, 3.0, 0.4438, 3.0, 0.5125, 0.6036, 0.5125, 0.2836, 0.6875, 0.1753, 0.6875, 0.1753, 0.7062, 0.2836, 0.7062, 0.06703, 0.6875, -0.0715, 0.6875, -0.0715, 0.7062, 0.06703, 0.7062, 0.875, 0.4893, 0.875, 0.4375, 0.9125, 0.4375, 0.9125, 0.4893, 0.4619, 0.6875, 0.2836, 0.6875, 0.2836, 0.7062, 0.4619, 0.7062, 0.875, 0.543, 0.875, 0.607, 0.9125, 0.607, 0.9125, 0.543, 0.875, 0.5865, 0.875, 0.4893, 0.9125, 0.4893, 0.9125, 0.5865, 0.6713, 0.6875, 0.4619, 0.6875, 0.4619, 0.7062, 0.6713, 0.7062, 0.3964, 0.4438, 2.0, 0.4438, 2.012, 0.4375, 0.4016, 0.4375, 0.4875, 0.4508, 1.598, 1.006, 1.604, 1.0, 0.5, 0.4482, 0.0, 0.4438, 1.604, 0.4438, 1.598, 0.4375, -0.0125, 0.4375, 0.5, 0.4438, 1.5, 0.4438, 1.512, 0.4375, 0.4875, 0.4375, 0.5125, 0.4375, -0.5125, 0.4375, -0.5, 0.4438, 0.5, 0.4438, 0.5984, 0.4375, 3.012, 0.4375, 3.0, 0.4438, 0.6036, 0.4438, 0.4016, 0.4938, -0.4875, 0.04919, -0.5, 0.05178, 0.3964, 0.5, 0.3964, 0.4438, -2.0, 0.4438, -2.012, 0.4375, 0.4016, 0.4375, 0.6036, 0.4438, -1.0, 0.4438, -1.0, 0.5125, 0.6036, 0.5125])
_ca = me_g_des_concrete.color_attributes.new('Col', 'BYTE_COLOR', 'CORNER')
_ca.data.foreach_set('color', [1.0, 1.0, 1.0, 1.0, 1.0, 1.0, 1.0, 1.0, 1.0, 1.0, 1.0, 1.0, 1.0, 1.0, 1.0, 1.0, 1.0, 1.0, 1.0, 1.0, 1.0, 1.0, 1.0, 1.0, 1.0, 1.0, 1.0, 1.0, 1.0, 1.0, 1.0, 1.0, 1.0, 1.0, 1.0, 1.0, 1.0, 1.0, 1.0, 1.0, 1.0, 1.0, 1.0, 1.0, 1.0, 1.0, 1.0, 1.0, 1.0, 1.0, 1.0, 1.0, 1.0, 1.0, 1.0, 1.0, 1.0, 1.0, 1.0, 1.0, 1.0, 1.0, 1.0, 1.0, 1.0, 1.0, 1.0, 1.0, 1.0, 1.0, 1.0, 1.0, 1.0, 1.0, 1.0, 1.0, 1.0, 1.0, 1.0, 1.0, 1.0, 1.0, 1.0, 1.0, 1.0, 1.0, 1.0, 1.0, 1.0, 1.0, 1.0, 1.0, 1.0, 1.0, 1.0, 1.0, 1.0, 1.0, 1.0, 1.0, 1.0, 1.0, 1.0, 1.0, 1.0, 1.0, 1.0, 1.0, 1.0, 1.0, 1.0, 1.0, 1.0, 1.0, 1.0, 1.0, 1.0, 1.0, 1.0, 1.0, 1.0, 1.0, 1.0, 1.0, 1.0, 1.0, 1.0, 1.0, 1.0, 1.0, 1.0, 1.0, 1.0, 1.0, 1.0, 1.0, 1.0, 1.0, 1.0, 1.0, 1.0, 1.0, 1.0, 1.0, 1.0, 1.0, 1.0, 1.0, 1.0, 1.0, 1.0, 1.0, 1.0, 1.0, 1.0, 1.0, 1.0, 1.0, 1.0, 1.0, 1.0, 1.0, 1.0, 1.0, 1.0, 1.0, 1.0, 1.0, 1.0, 1.0, 1.0, 1.0, 1.0, 1.0, 1.0, 1.0, 1.0, 1.0, 1.0, 1.0, 1.0, 1.0, 1.0, 1.0, 1.0, 1.0, 1.0, 1.0, 1.0, 1.0, 1.0, 1.0, 1.0, 1.0, 1.0, 1.0, 1.0, 1.0, 1.0, 1.0, 1.0, 1.0, 1.0, 1.0, 1.0, 1.0, 1.0, 1.0, 1.0, 1.0, 1.0, 1.0, 1.0, 1.0, 1.0, 1.0, 1.0, 1.0, 1.0, 1.0, 1.0, 1.0, 1.0, 1.0, 1.0, 1.0, 1.0, 1.0, 1.0, 1.0, 1.0, 1.0, 1.0, 1.0, 1.0, 1.0, 1.0, 1.0, 1.0, 1.0, 1.0, 1.0, 1.0, 1.0, 1.0, 1.0, 1.0, 1.0, 1.0, 1.0, 1.0, 1.0, 1.0, 1.0, 1.0, 1.0, 1.0, 1.0, 1.0, 1.0, 1.0, 1.0, 1.0, 1.0, 1.0, 1.0, 1.0, 1.0, 1.0, 1.0, 1.0, 1.0, 1.0, 1.0, 1.0, 1.0, 1.0, 1.0, 1.0, 1.0, 1.0, 1.0, 1.0, 1.0, 1.0, 1.0, 1.0, 1.0, 1.0, 1.0, 1.0, 1.0, 1.0, 1.0, 1.0, 1.0, 1.0, 1.0, 1.0, 1.0, 1.0, 1.0, 1.0, 1.0, 1.0, 1.0, 1.0, 1.0, 1.0, 1.0, 1.0, 1.0, 1.0, 1.0, 1.0, 1.0, 1.0, 1.0, 1.0, 1.0, 1.0, 1.0, 1.0, 1.0, 1.0, 1.0, 1.0, 1.0, 1.0, 1.0, 1.0, 1.0, 1.0, 1.0, 1.0, 1.0, 1.0, 1.0, 1.0, 1.0, 1.0, 1.0, 1.0, 1.0, 1.0, 1.0, 1.0, 1.0, 1.0, 1.0, 1.0, 1.0, 1.0, 1.0, 1.0, 1.0, 1.0, 1.0, 1.0, 1.0, 1.0, 1.0, 1.0, 1.0, 1.0, 1.0, 1.0, 1.0, 1.0, 1.0, 1.0, 1.0, 1.0, 1.0, 1.0, 1.0, 1.0, 1.0, 1.0, 1.0, 1.0, 1.0, 1.0, 1.0, 1.0, 1.0, 1.0, 1.0, 1.0, 1.0, 1.0, 1.0, 1.0, 1.0, 1.0, 1.0, 1.0, 1.0, 1.0, 1.0, 1.0, 1.0, 1.0, 1.0, 1.0, 1.0, 1.0, 1.0, 1.0, 1.0, 1.0, 1.0, 1.0, 1.0, 1.0, 1.0, 1.0, 1.0, 1.0, 1.0, 1.0, 1.0, 1.0, 1.0, 1.0, 1.0, 1.0, 1.0, 1.0, 1.0, 1.0, 1.0, 1.0, 1.0, 1.0, 1.0, 1.0, 1.0, 1.0, 1.0, 1.0, 1.0, 1.0, 1.0, 1.0, 1.0, 1.0, 1.0, 1.0, 1.0, 1.0, 1.0, 1.0, 1.0, 1.0, 1.0, 1.0, 1.0, 1.0, 1.0, 1.0, 1.0, 1.0, 1.0, 1.0, 1.0, 1.0, 1.0, 1.0, 1.0, 1.0, 1.0, 1.0, 1.0, 1.0, 1.0, 1.0, 1.0, 1.0, 1.0, 1.0, 1.0, 1.0, 1.0, 1.0, 1.0, 1.0, 1.0, 1.0, 1.0, 1.0, 1.0, 1.0, 1.0, 1.0, 1.0, 1.0, 1.0, 1.0, 1.0, 1.0, 1.0, 1.0, 1.0, 1.0, 1.0, 1.0, 1.0, 1.0, 1.0, 1.0, 1.0, 1.0, 1.0, 1.0, 1.0, 1.0, 1.0, 1.0, 1.0, 1.0, 1.0, 1.0, 1.0, 1.0, 1.0, 1.0, 1.0, 1.0, 1.0, 1.0, 1.0, 1.0, 1.0, 1.0, 1.0, 1.0, 1.0, 1.0, 1.0, 1.0, 1.0, 1.0, 1.0, 1.0, 1.0, 1.0, 1.0, 1.0, 1.0, 1.0, 1.0, 1.0, 1.0, 1.0, 1.0, 1.0, 1.0, 1.0, 1.0, 1.0, 1.0, 1.0, 1.0, 1.0, 1.0, 1.0, 1.0, 1.0, 1.0, 1.0, 1.0, 1.0, 1.0, 1.0, 1.0, 1.0, 1.0, 1.0, 1.0, 1.0, 1.0, 1.0, 1.0, 1.0, 1.0, 1.0, 1.0, 1.0, 1.0, 1.0, 1.0, 1.0, 1.0, 1.0, 1.0, 1.0, 1.0, 1.0, 1.0, 1.0, 1.0, 1.0, 1.0, 1.0, 1.0, 1.0, 1.0, 1.0, 1.0, 1.0, 1.0, 1.0, 1.0, 1.0, 1.0, 1.0, 1.0, 1.0, 1.0, 1.0, 1.0, 1.0, 1.0, 1.0, 1.0, 1.0, 1.0, 1.0, 1.0, 1.0, 1.0, 1.0, 1.0, 1.0, 1.0, 1.0, 1.0, 1.0, 1.0, 1.0, 1.0, 1.0, 1.0, 1.0, 1.0, 1.0, 1.0, 1.0, 1.0, 1.0, 1.0, 1.0, 1.0, 1.0, 1.0, 1.0, 1.0, 1.0, 1.0, 1.0, 1.0, 1.0, 1.0, 1.0, 1.0, 1.0, 1.0, 1.0, 1.0, 1.0, 1.0, 1.0, 1.0, 1.0, 1.0, 1.0, 1.0, 1.0, 1.0, 1.0, 1.0, 1.0, 1.0, 1.0, 1.0, 1.0, 1.0, 1.0, 1.0, 1.0, 1.0, 1.0, 1.0, 1.0, 1.0, 1.0, 1.0, 1.0, 1.0, 1.0, 1.0, 1.0, 1.0, 1.0, 1.0, 1.0, 1.0, 1.0, 1.0, 1.0, 1.0, 1.0, 1.0, 1.0, 1.0, 1.0, 1.0, 1.0, 1.0, 1.0, 1.0, 1.0, 1.0, 1.0, 1.0, 1.0, 1.0, 1.0, 1.0, 1.0, 1.0, 1.0, 1.0, 1.0, 1.0, 1.0, 1.0, 1.0, 1.0, 1.0, 1.0, 1.0, 1.0, 1.0, 1.0, 1.0, 1.0, 1.0, 1.0, 1.0, 1.0, 1.0, 1.0, 1.0, 1.0, 1.0, 1.0, 1.0, 1.0, 1.0, 1.0, 1.0, 1.0, 1.0, 1.0, 1.0, 1.0, 1.0, 1.0, 1.0, 1.0, 1.0, 1.0, 1.0, 1.0, 1.0, 1.0, 1.0, 1.0, 1.0, 1.0, 1.0, 1.0, 1.0, 1.0, 1.0, 1.0, 1.0, 1.0, 1.0, 1.0, 1.0, 1.0, 1.0, 1.0, 1.0, 1.0, 1.0, 1.0, 1.0, 1.0, 1.0, 1.0, 1.0, 1.0, 1.0, 1.0, 1.0, 1.0, 1.0, 1.0, 1.0, 1.0, 1.0, 1.0, 1.0, 1.0, 1.0, 1.0, 1.0, 1.0, 1.0, 1.0, 1.0, 1.0, 1.0, 1.0, 1.0, 1.0, 1.0, 1.0, 1.0, 1.0, 1.0, 1.0, 1.0, 1.0, 1.0, 1.0, 1.0, 1.0, 1.0, 1.0, 1.0, 1.0, 1.0, 1.0, 1.0, 1.0, 1.0, 1.0, 1.0, 1.0, 1.0, 1.0, 1.0, 1.0, 1.0, 1.0, 1.0, 1.0, 1.0, 1.0, 1.0, 1.0, 1.0, 1.0, 1.0, 1.0, 1.0, 1.0, 1.0, 1.0, 1.0, 1.0, 1.0, 1.0, 1.0, 1.0, 1.0, 1.0, 1.0, 1.0, 1.0, 1.0, 1.0, 1.0, 1.0, 1.0, 1.0, 1.0, 1.0, 1.0, 1.0, 1.0, 1.0, 1.0, 1.0, 1.0, 1.0, 1.0, 1.0, 1.0, 1.0, 1.0, 1.0, 1.0, 1.0, 1.0, 1.0, 1.0, 1.0, 1.0, 1.0, 1.0, 1.0, 1.0, 1.0, 1.0, 1.0, 1.0, 1.0, 1.0, 1.0, 1.0, 1.0, 1.0, 1.0, 1.0, 1.0, 1.0, 1.0, 1.0, 1.0, 1.0, 1.0, 1.0, 1.0, 1.0, 1.0, 1.0, 1.0, 1.0, 1.0, 1.0, 1.0, 1.0, 1.0, 1.0, 1.0, 1.0, 1.0, 1.0, 1.0, 1.0, 1.0, 1.0, 1.0, 1.0, 1.0, 1.0, 1.0, 1.0, 1.0, 1.0, 1.0, 1.0, 1.0, 1.0, 1.0, 1.0, 1.0, 1.0, 1.0, 1.0, 1.0, 1.0, 1.0, 1.0, 1.0, 1.0, 1.0, 1.0, 1.0, 1.0, 1.0, 1.0, 1.0, 1.0, 1.0, 1.0, 1.0, 1.0, 1.0, 1.0, 1.0, 1.0, 1.0, 1.0, 1.0, 1.0, 1.0, 1.0, 1.0, 1.0, 1.0, 1.0, 1.0, 1.0, 1.0, 1.0, 1.0, 1.0, 1.0, 1.0, 1.0, 1.0, 1.0, 1.0, 1.0, 1.0, 1.0, 1.0, 1.0, 1.0, 1.0, 1.0, 1.0, 1.0, 1.0, 1.0, 1.0, 1.0, 1.0, 1.0, 1.0, 1.0, 1.0, 1.0, 1.0, 1.0, 1.0, 1.0, 1.0, 1.0, 1.0, 1.0, 1.0, 1.0, 1.0, 1.0, 1.0, 1.0, 1.0, 1.0, 1.0, 1.0, 1.0, 1.0, 1.0, 1.0, 1.0, 1.0, 1.0, 1.0, 1.0, 1.0, 1.0, 1.0, 1.0, 1.0, 1.0, 1.0, 1.0, 1.0, 1.0, 1.0, 1.0, 1.0, 1.0, 1.0, 1.0, 1.0, 1.0, 1.0, 1.0, 1.0, 1.0, 1.0, 1.0, 1.0, 1.0, 1.0, 1.0, 1.0, 1.0, 1.0, 1.0, 1.0, 1.0, 1.0, 1.0, 1.0, 1.0, 1.0, 1.0, 1.0, 1.0, 1.0, 1.0, 1.0, 1.0, 1.0, 1.0, 1.0, 1.0, 1.0, 1.0, 1.0, 1.0, 1.0, 1.0, 1.0, 1.0, 1.0, 1.0, 1.0, 1.0, 1.0, 1.0, 1.0, 1.0, 1.0, 1.0, 1.0, 1.0, 1.0, 1.0, 1.0, 1.0, 1.0, 1.0, 1.0, 1.0, 1.0, 1.0, 1.0, 1.0, 1.0, 1.0, 1.0, 1.0, 1.0, 1.0, 1.0, 1.0, 1.0, 1.0, 1.0, 1.0, 1.0, 1.0, 1.0, 1.0, 1.0, 1.0, 1.0, 1.0, 1.0, 1.0, 1.0, 1.0, 1.0, 1.0, 1.0, 1.0, 1.0, 1.0, 1.0, 1.0, 1.0, 1.0, 1.0, 1.0, 1.0, 1.0, 1.0, 1.0, 1.0, 1.0, 1.0, 1.0, 1.0, 1.0, 1.0, 1.0, 1.0, 1.0, 1.0, 1.0, 1.0, 1.0, 1.0, 1.0, 1.0, 1.0, 1.0, 1.0, 1.0, 1.0, 1.0, 1.0, 1.0, 1.0, 1.0, 1.0, 1.0, 1.0, 1.0, 1.0, 1.0, 1.0, 1.0, 1.0, 1.0, 1.0, 1.0, 1.0, 1.0, 1.0, 1.0, 1.0, 1.0, 1.0, 1.0, 1.0, 1.0, 1.0, 1.0, 1.0, 1.0, 1.0, 1.0, 1.0, 1.0, 1.0, 1.0, 1.0, 1.0, 1.0, 1.0, 1.0, 1.0, 1.0, 1.0, 1.0, 1.0, 1.0, 1.0, 1.0, 1.0, 1.0, 1.0, 1.0, 1.0, 1.0, 1.0, 1.0, 1.0, 1.0, 1.0, 1.0, 1.0, 1.0, 1.0, 1.0, 1.0, 1.0, 1.0, 1.0, 1.0, 1.0, 1.0, 1.0, 1.0, 1.0, 1.0, 1.0, 1.0, 1.0, 1.0, 1.0, 1.0, 1.0, 1.0, 1.0, 1.0, 1.0, 1.0, 1.0, 1.0, 1.0, 1.0, 1.0, 1.0, 1.0, 1.0, 1.0, 1.0, 1.0, 1.0])
me_g_des_concrete.materials.append(mat_mtl_des_concrete)
me_g_des_concrete.use_remesh_preserve_volume = False
me_g_des_concrete.use_remesh_preserve_attributes = False
me_g_des_concrete.use_mirror_vertex_groups = False
me_g_des_concrete.update()
me_g_g = bpy.data.meshes.new('g_g')
me_g_g.from_pydata([], [], [])
_uv = me_g_g.uv_layers.new(name='UVMap')
_uv.uv.foreach_set('vector', [])
me_g_g.materials.append(mat_mtl_temp)
me_g_g.use_remesh_preserve_volume = False
me_g_g.use_remesh_preserve_attributes = False
me_g_g.use_mirror_vertex_groups = False
me_g_g.update()
me_co_culling = bpy.data.meshes.new('co_culling')
me_co_culling.from_pydata([(-10.0, -10.0, -3.0), (-10.0, -10.0, 3.0), (-10.0, 10.0, -3.0), (-10.0, 10.0, 3.0), (10.0, -10.0, -3.0), (10.0, -10.0, 3.0), (10.0, 10.0, -3.0), (10.0, 10.0, 3.0)], [], [(0, 1, 3, 2), (2, 3, 7, 6), (6, 7, 5, 4), (4, 5, 1, 0), (2, 6, 4, 0), (7, 3, 1, 5)])
_uv = me_co_culling.uv_layers.new(name='UVMap')
_uv.uv.foreach_set('vector', [0.0, 0.0, 0.0, 0.0, 0.0, 0.0, 0.0, 0.0, 0.0, 0.0, 0.0, 0.0, 0.0, 0.0, 0.0, 0.0, 0.0, 0.0, 0.0, 0.0, 0.0, 0.0, 0.0, 0.0, 0.0, 0.0, 0.0, 0.0, 0.0, 0.0, 0.0, 0.0, 0.0, 0.0, 0.0, 0.0, 0.0, 0.0, 0.0, 0.0, 0.0, 0.0, 0.0, 0.0, 0.0, 0.0, 0.0, 0.0])
me_co_culling.use_remesh_preserve_volume = False
me_co_culling.use_remesh_preserve_attributes = False
me_co_culling.use_mirror_vertex_groups = False
me_co_culling.update()

# ---- objects
ob_g_bry_rock1 = bpy.data.objects.new('g_bry_rock1', me_g_bry_rock1)
ob_g_lava = bpy.data.objects.new('g_lava', me_g_lava)
ob_g_bry_concrete_floor_01 = bpy.data.objects.new('g_bry_concrete_floor_01', me_g_bry_concrete_floor_01)
ob_g_des_concrete = bpy.data.objects.new('g_des_concrete', me_g_des_concrete)
ob_g_g = bpy.data.objects.new('g_g', me_g_g)
ob_co_culling = bpy.data.objects.new('co_culling', me_co_culling)

# ---- transforms, parenting, visibility, modifiers, constraints
ob_g_bry_rock1.location = (0.0, 0.0, 0.0)
ob_g_bry_rock1.lineart.crease_threshold = 0.0
ob_g_lava.location = (0.0, 0.0, 0.0)
ob_g_lava.lineart.crease_threshold = 0.0
ob_g_bry_concrete_floor_01.location = (0.0, 0.0, 0.0)
ob_g_bry_concrete_floor_01.lineart.crease_threshold = 0.0
ob_g_des_concrete.location = (0.0, 0.0, 0.0)
ob_g_des_concrete.lineart.crease_threshold = 0.0
ob_g_g.location = (0.0, 0.0, 0.0)
ob_g_g.lineart.crease_threshold = 0.0
_m = ob_g_g.modifiers.new('EdgeSplit', 'EDGE_SPLIT')
ob_co_culling.location = (0.0, 0.0, 0.0)
ob_co_culling.hide_viewport = True
ob_co_culling.lineart.crease_threshold = 0.0

# ---- collection membership
col_collection_1.objects.link(ob_g_bry_rock1)
col_collection_1.objects.link(ob_g_lava)
col_collection_1.objects.link(ob_g_bry_concrete_floor_01)
col_collection_1.objects.link(ob_g_des_concrete)
col_collection_1.objects.link(ob_g_g)
col_collection_1.objects.link(ob_co_culling)

# ---- scene / render settings (as saved in the file)
scene.frame_start = 1; scene.frame_end = 250; scene.frame_set(1)
scene.render.engine = 'BLENDER_EEVEE_NEXT'
scene.render.resolution_percentage = 50
scene.render.dither_intensity = 0.0
scene.cycles.use_denoising = False
scene.cycles.samples = 128
scene.cycles.sampling_pattern = 'TABULATED_SOBOL'
scene.cycles.use_adaptive_sampling = False
scene.cycles.use_light_tree = False
scene.cycles.blur_glossy = 0.0
scene.cycles.sample_clamp_indirect = 0.0
scene.view_settings.view_transform = 'Standard'
bpy.context.view_layer.update()

# ---- added for rendering (the .blend has no active camera and no usable light): camera, sun
cam_auto = bpy.data.cameras.new('AutoCamera')
cam_auto.lens = 50.0
cam_auto.sensor_width = 36.0
cam_auto.clip_end = 1017.45
ob_auto_camera = bpy.data.objects.new('AutoCamera', cam_auto)
scene.collection.objects.link(ob_auto_camera)
ob_auto_camera.location = (45.9747, -57.5476, 46.9298)
ob_auto_camera.rotation_euler = (1.09748, -7.21219e-08, 0.694738)
scene.camera = ob_auto_camera
light_auto_sun = bpy.data.lights.new('AutoSun', 'SUN')
light_auto_sun.energy = 3.0
light_auto_sun.angle = 0.0523599
ob_auto_sun = bpy.data.objects.new('AutoSun', light_auto_sun)
scene.collection.objects.link(ob_auto_sun)
ob_auto_sun.rotation_euler = (0.872665, 0.174533, 0.523599)
bpy.context.view_layer.update()
